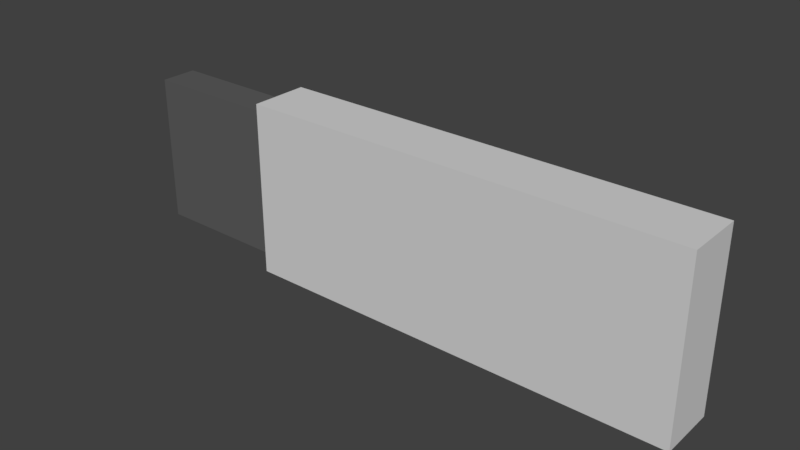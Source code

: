 # Source: Sign.blend  (saved by Blender 2.79.0; exported with 4.5.12 LTS)
import bpy
from mathutils import Matrix  # noqa: F401  (used for matrix-valued properties, if any)

bpy.ops.wm.read_factory_settings(use_empty=True)
scene = bpy.context.scene
scene.name = 'Scene'

# ---- collections
col_collection_1 = bpy.data.collections.new('Collection 1'); scene.collection.children.link(col_collection_1)

# ---- materials (node trees are filled in below, after node groups)
mat_material = bpy.data.materials.new('Material')
mat_material.alpha_threshold = 0.0
mat_material.use_transparent_shadow = False
mat_material.diffuse_color = (0.6619, 0.6619, 0.6619, 1.0)
mat_material.roughness = 0.5
mat_material.specular_intensity = 0.2793
mat_labelholder = bpy.data.materials.new('LabelHolder')
mat_labelholder.alpha_threshold = 0.0
mat_labelholder.use_transparent_shadow = False
mat_labelholder.diffuse_color = (0.1107, 0.1107, 0.1107, 1.0)
mat_labelholder.roughness = 0.5
mat_labelholder.specular_intensity = 0.2241

# ---- material node trees

# ---- world
world_world = bpy.data.worlds.new('World'); scene.world = world_world
world_world.color = (0.05088, 0.05088, 0.05088)
world_world.use_sun_shadow = False
world_world.sun_shadow_jitter_overblur = 0.0
world_world.cycles.sampling_method = 'MANUAL'

# ---- meshes
me_cube_003 = bpy.data.meshes.new('Cube.003')
me_cube_003.from_pydata([(-1.0, -1.0, -1.0), (-1.0, -1.0, 1.0), (-1.0, 1.0, -1.0), (-1.0, 1.0, 1.0), (1.0, -1.0, -1.0), (1.0, -1.0, 1.0), (1.0, 1.0, -1.0), (1.0, 1.0, 1.0)], [], [(0, 1, 3, 2), (2, 3, 7, 6), (6, 7, 5, 4), (4, 5, 1, 0), (2, 6, 4, 0), (7, 3, 1, 5)])
me_cube_003.materials.append(mat_material)
me_cube_003.use_remesh_preserve_volume = False
me_cube_003.use_remesh_preserve_attributes = False
me_cube_003.use_mirror_vertex_groups = False
me_cube_003.update()
me_cube_000 = bpy.data.meshes.new('Cube.000')
me_cube_000.from_pydata([(-1.003, -1.0, -1.0), (-1.003, -1.0, 1.0), (-1.003, 1.0, -1.0), (-1.003, 1.0, 1.0), (-0.3018, -1.0, -1.0), (-0.3018, -1.0, 1.0), (-0.3018, 1.0, -1.0), (-0.3018, 1.0, 1.0)], [], [(0, 1, 3, 2), (2, 3, 7, 6), (4, 5, 1, 0), (2, 6, 4, 0), (7, 3, 1, 5)])
me_cube_000.materials.append(mat_labelholder)
me_cube_000.use_remesh_preserve_volume = False
me_cube_000.use_remesh_preserve_attributes = False
me_cube_000.use_mirror_vertex_groups = False
me_cube_000.update()

# ---- objects
ob_cube = bpy.data.objects.new('Cube', me_cube_003)
ob_cube_001 = bpy.data.objects.new('Cube.001', me_cube_000)

# ---- transforms, parenting, visibility, modifiers, constraints
ob_cube.location = (0.2053, 0.0, 0.0)
ob_cube.scale = (0.1237, 0.0165, 0.04949)
ob_cube.lineart.crease_threshold = 0.0
ob_cube_001.location = (0.1241, 0.0, 0.0)
ob_cube_001.scale = (0.1237, 0.01042, 0.04236)
ob_cube_001.lineart.crease_threshold = 0.0

# ---- collection membership
col_collection_1.objects.link(ob_cube)
col_collection_1.objects.link(ob_cube_001)

# ---- scene / render settings (as saved in the file)
scene.frame_start = 1; scene.frame_end = 250; scene.frame_set(2)
scene.render.engine = 'BLENDER_EEVEE_NEXT'
scene.render.resolution_percentage = 50
scene.render.dither_intensity = 0.0
scene.cycles.use_denoising = False
scene.cycles.samples = 128
scene.cycles.sampling_pattern = 'TABULATED_SOBOL'
scene.cycles.use_adaptive_sampling = False
scene.cycles.use_light_tree = False
scene.cycles.blur_glossy = 0.0
scene.cycles.sample_clamp_indirect = 0.0
scene.view_settings.view_transform = 'Standard'
bpy.context.view_layer.update()

# ---- added for rendering (the .blend has no active camera and no usable light): camera, sun
cam_auto = bpy.data.cameras.new('AutoCamera')
cam_auto.lens = 50.0
cam_auto.sensor_width = 36.0
cam_auto.clip_end = 1000.0
ob_auto_camera = bpy.data.objects.new('AutoCamera', cam_auto)
scene.collection.objects.link(ob_auto_camera)
ob_auto_camera.location = (0.48385, -0.383216, 0.255477)
ob_auto_camera.rotation_euler = (1.09748, -7.21219e-08, 0.694738)
scene.camera = ob_auto_camera
light_auto_sun = bpy.data.lights.new('AutoSun', 'SUN')
light_auto_sun.energy = 3.0
light_auto_sun.angle = 0.0523599
ob_auto_sun = bpy.data.objects.new('AutoSun', light_auto_sun)
scene.collection.objects.link(ob_auto_sun)
ob_auto_sun.rotation_euler = (0.872665, 0.174533, 0.523599)
bpy.context.view_layer.update()
